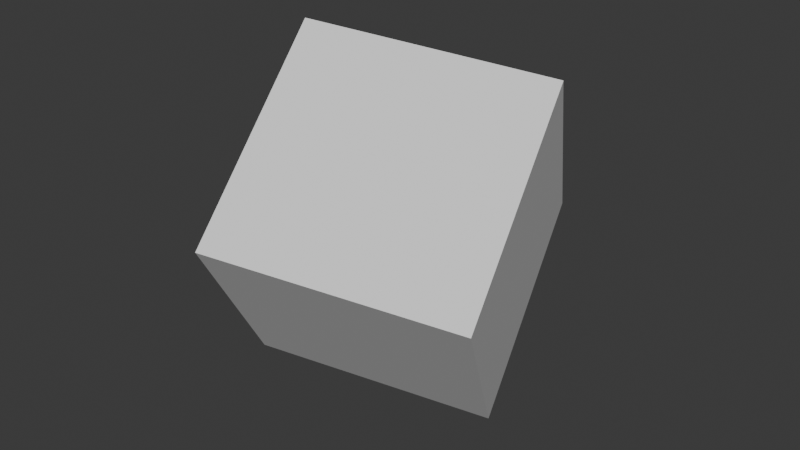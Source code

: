 # Source: FightersAnimation.blend  (saved by Blender 5.1.29; exported with 4.5.12 LTS)
import bpy
from mathutils import Matrix  # noqa: F401  (used for matrix-valued properties, if any)

bpy.ops.wm.read_factory_settings(use_empty=True)
scene = bpy.context.scene
scene.name = 'Scene'

# ---- collections
col_collection = bpy.data.collections.new('Collection'); scene.collection.children.link(col_collection)
col_sitescan = bpy.data.collections.new('SiteScan'); scene.collection.children.link(col_sitescan)
col_sitescan_1 = bpy.data.collections.new('SiteScan')  # instanced only; not linked into the scene

# ---- world
world_world = bpy.data.worlds.new('World'); scene.world = world_world
world_world.use_nodes = True; world_world.node_tree.nodes.clear()
_N = world_world.node_tree.nodes; _L = world_world.node_tree.links
n0 = _N.new('ShaderNodeOutputWorld'); n0.name = 'World Output'; n0.location = (200, 100)
n1 = _N.new('ShaderNodeBackground'); n1.name = 'Background'; n1.location = (-200, 100)
n1.inputs[0].default_value = (0.05088, 0.05088, 0.05088, 1.0)
_L.new(n1.outputs[0], n0.inputs[0])
n0.is_active_output = True
world_world.color = (0.05088, 0.05088, 0.05088)
world_world.sun_shadow_jitter_overblur = 0.0

# ---- meshes
me_cube = bpy.data.meshes.new('Cube')
me_cube.from_pydata([(-1.0, -1.0, -1.0), (-1.0, -1.0, 1.0), (-1.0, 1.0, -1.0), (-1.0, 1.0, 1.0), (1.0, -1.0, -1.0), (1.0, -1.0, 1.0), (1.0, 1.0, -1.0), (1.0, 1.0, 1.0)], [], [(0, 1, 3, 2), (2, 3, 7, 6), (6, 7, 5, 4), (4, 5, 1, 0), (2, 6, 4, 0), (7, 3, 1, 5)])
_uv = me_cube.uv_layers.new(name='UVMap')
_uv.uv.foreach_set('vector', [0.375, 0.0, 0.625, 0.0, 0.625, 0.25, 0.375, 0.25, 0.375, 0.25, 0.625, 0.25, 0.625, 0.5, 0.375, 0.5, 0.375, 0.5, 0.625, 0.5, 0.625, 0.75, 0.375, 0.75, 0.375, 0.75, 0.625, 0.75, 0.625, 1.0, 0.375, 1.0, 0.125, 0.5, 0.375, 0.5, 0.375, 0.75, 0.125, 0.75, 0.625, 0.5, 0.875, 0.5, 0.875, 0.75, 0.625, 0.75])
me_cube.update()

# ---- objects
ob_cube = bpy.data.objects.new('Cube', me_cube)
ob_fightersanimation = bpy.data.objects.new('FightersAnimation', None)
ob_sitescan = bpy.data.objects.new('SiteScan', None)

# ---- transforms, parenting, visibility, modifiers, constraints
ob_cube.parent = ob_fightersanimation
ob_cube.location = (40.13, -15.89, 43.53)
ob_cube.rotation_euler = (-0.1972, -0.892, -1.081)
ob_cube.scale = (10.98, 10.98, 10.98)
ob_fightersanimation.location = (0.0, 0.0, 0.0)
ob_sitescan.location = (0.0, 0.0, 0.0)
ob_sitescan.instance_type = 'COLLECTION'
ob_sitescan.instance_collection = col_sitescan

# ---- collection membership
col_collection.objects.link(ob_cube)
col_collection.objects.link(ob_fightersanimation)
col_sitescan.objects.link(ob_sitescan)
def _layer_coll(name, lc=None):
    lc = lc or bpy.context.view_layer.layer_collection
    for c in lc.children:
        if c.name == name: return c
        r = _layer_coll(name, c)
        if r: return r
_layer_coll('SiteScan').exclude = True

# ---- scene / render settings (as saved in the file)
scene.frame_start = 1; scene.frame_end = 250; scene.frame_set(26)
scene.render.engine = 'BLENDER_EEVEE_NEXT'
scene.render.bake_bias = 0.0
scene.render.bake_samples = 0
scene.cycles.sampling_pattern = 'TABULATED_SOBOL'
scene.eevee.use_volume_custom_range = False
bpy.context.view_layer.update()

# ---- added for rendering (the .blend has no active camera and no usable light): camera, sun
cam_auto = bpy.data.cameras.new('AutoCamera')
cam_auto.lens = 50.0
cam_auto.sensor_width = 36.0
cam_auto.clip_end = 1000.0
ob_auto_camera = bpy.data.objects.new('AutoCamera', cam_auto)
scene.collection.objects.link(ob_auto_camera)
ob_auto_camera.location = (94.0051, -80.54, 86.6291)
ob_auto_camera.rotation_euler = (1.09748, -7.21219e-08, 0.694738)
scene.camera = ob_auto_camera
light_auto_sun = bpy.data.lights.new('AutoSun', 'SUN')
light_auto_sun.energy = 3.0
light_auto_sun.angle = 0.0523599
ob_auto_sun = bpy.data.objects.new('AutoSun', light_auto_sun)
scene.collection.objects.link(ob_auto_sun)
ob_auto_sun.rotation_euler = (0.872665, 0.174533, 0.523599)
bpy.context.view_layer.update()
